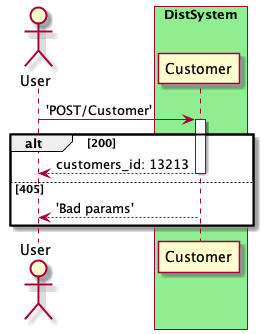

The diagram above was rendered by PlantUML. Its source (embedded in the PNG):
@startuml
actor User
box "DistSystem" #LightGreen
participant Customer
end box
User -> Customer ++: 'POST/Customer'
alt 200
return customers_id: 13213 
else 405
Customer --> User --: 'Bad params' 
end
@enduml